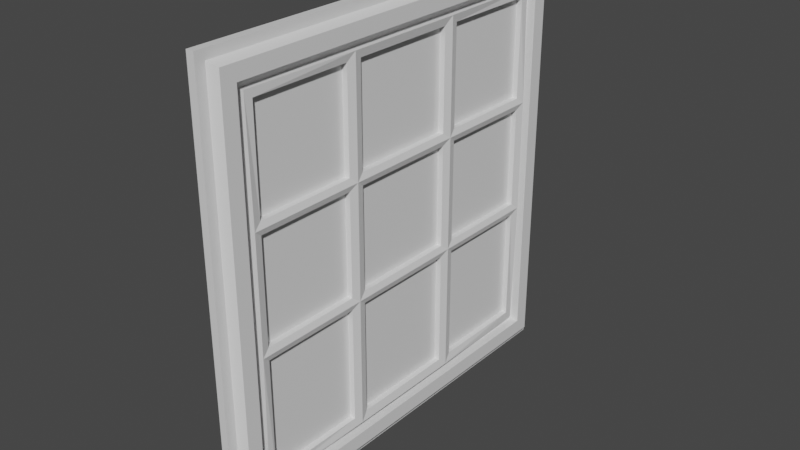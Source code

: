# Source: WindowSquareBarred.blend  (saved by Blender 2.80.75; exported with 4.5.12 LTS)
import bpy
from mathutils import Matrix  # noqa: F401  (used for matrix-valued properties, if any)

bpy.ops.wm.read_factory_settings(use_empty=True)
scene = bpy.context.scene
scene.name = 'Scene'

# ---- collections
col_collection = bpy.data.collections.new('Collection'); scene.collection.children.link(col_collection)

# ---- materials (node trees are filled in below, after node groups)
mat_material = bpy.data.materials.new('Material')
mat_material.alpha_threshold = 0.0
mat_material.use_transparent_shadow = False
mat_material.line_color = (0.0, 0.0, 0.0, 1.0)

# ---- material node trees
mat_material.use_nodes = True; mat_material.node_tree.nodes.clear()
_N = mat_material.node_tree.nodes; _L = mat_material.node_tree.links
n0 = _N.new('ShaderNodeOutputMaterial'); n0.name = 'Material Output'; n0.location = (300, 300)
n1 = _N.new('ShaderNodeBsdfPrincipled'); n1.name = 'Principled BSDF'; n1.location = (10, 300)
n1.distribution = 'GGX'
n1.subsurface_method = 'BURLEY'
n1.inputs[2].default_value = 0.4
n1.inputs[3].default_value = 1.45
n1.inputs[27].default_value = (0.0, 0.0, 0.0, 1.0)
n1.inputs[28].default_value = 1.0
_L.new(n1.outputs[0], n0.inputs[0])
n0.is_active_output = True

# ---- world
world_world = bpy.data.worlds.new('World'); scene.world = world_world
world_world.use_nodes = True; world_world.node_tree.nodes.clear()
_N = world_world.node_tree.nodes; _L = world_world.node_tree.links
n0 = _N.new('ShaderNodeOutputWorld'); n0.name = 'World Output'; n0.location = (300, 300)
n1 = _N.new('ShaderNodeBackground'); n1.name = 'Background'; n1.location = (10, 300)
n1.inputs[0].default_value = (0.05088, 0.05088, 0.05088, 1.0)
_L.new(n1.outputs[0], n0.inputs[0])
n0.is_active_output = True
world_world.color = (0.05088, 0.05088, 0.05088)
world_world.use_sun_shadow = False
world_world.sun_shadow_jitter_overblur = 0.0

# ---- meshes
me_cube = bpy.data.meshes.new('Cube')
me_cube.from_pydata([(0.0, 0.9519, 0.9519), (0.0, 0.9519, -0.9519), (0.0, -0.9519, 0.9519), (0.0, -0.9519, -0.9519), (0.0, -0.33, 0.9519), (0.0, -0.33, -0.9519), (0.0, 0.335, -0.9519), (0.0, 0.335, 0.9519), (0.0, 0.9519, 0.3479), (0.0, -0.9519, 0.3479), (0.0, 0.9519, -0.259), (0.0, -0.9519, -0.259), (0.0, 1.101, 1.1), (0.0, 1.101, -1.103), (0.0, -1.101, 1.1), (0.0, -1.101, -1.103), (0.0, -0.33, 1.1), (0.0, -0.33, -1.103), (0.0, 0.335, -1.103), (0.0, 0.335, 1.1), (0.0, 1.101, 0.3479), (0.0, -1.101, 0.3479), (0.0, 1.101, -0.259), (0.0, -1.101, -0.259), (0.0, 1.0, -0.259), (0.0, 1.0, -1.0), (0.0, -1.0, -0.259), (0.0, -1.0, -1.0), (0.0, -0.33, 1.0), (0.0, -1.0, 1.0), (0.0, 0.335, -1.0), (0.0, 0.335, 1.0), (0.0, -0.33, -1.0), (0.0, 1.0, 1.0), (0.0, 1.0, 0.3479), (0.0, -1.0, 0.3479), (0.0, -0.373, 0.3802), (0.0, -0.373, 0.9089), (0.0, -0.9089, 0.9089), (0.0, -0.9089, 0.3802), (0.0, 0.292, 0.3802), (0.0, 0.292, 0.9089), (0.0, -0.287, 0.9089), (0.0, -0.287, 0.3802), (0.0, 0.9089, 0.3802), (0.0, 0.9089, 0.9089), (0.0, 0.378, 0.9089), (0.0, 0.378, 0.3802), (0.0, 0.9089, -0.2267), (0.0, 0.9089, 0.3157), (0.0, 0.378, 0.3157), (0.0, 0.378, -0.2267), (0.0, 0.292, -0.2267), (0.0, 0.292, 0.3157), (0.0, -0.287, 0.3157), (0.0, -0.287, -0.2267), (0.0, -0.373, -0.2267), (0.0, -0.373, 0.3157), (0.0, -0.9089, 0.3157), (0.0, -0.9089, -0.2267), (0.0, -0.373, -0.9089), (0.0, -0.373, -0.2913), (0.0, -0.9089, -0.2913), (0.0, -0.9089, -0.9089), (0.0, 0.292, -0.9089), (0.0, 0.292, -0.2913), (0.0, -0.287, -0.2913), (0.0, -0.287, -0.9089), (0.0, 0.9089, -0.9089), (0.0, 0.9089, -0.2913), (0.0, 0.378, -0.2913), (0.0, 0.378, -0.9089), (0.05, 1.0, -0.259), (0.05, 1.0, -1.0), (0.05, -1.0, -0.259), (0.05, -1.0, -1.0), (0.05, -0.33, 1.0), (0.05, -1.0, 1.0), (0.05, 0.335, -1.0), (0.05, 0.335, 1.0), (0.05, -0.33, -1.0), (0.05, 1.0, 1.0), (0.05, 1.0, 0.3479), (0.05, -1.0, 0.3479), (0.05, 1.08, -0.259), (0.05, 1.08, -1.081), (0.05, -1.08, -0.259), (0.05, -1.08, -1.081), (0.05, -0.33, 1.079), (0.05, -1.08, 1.079), (0.05, 0.335, -1.081), (0.05, 0.335, 1.079), (0.05, -0.33, -1.081), (0.05, 1.08, 1.079), (0.05, 1.08, 0.3479), (0.05, -1.08, 0.3479), (0.04033, -0.33, -0.259), (0.04033, -0.33, -0.9519), (0.04033, 0.335, -0.259), (0.04033, 0.335, -0.9519), (0.04033, -0.33, 0.9519), (0.04033, -0.33, 0.3479), (0.04033, 0.335, 0.9519), (0.04033, 0.335, 0.3479), (0.04033, 0.9519, 0.3479), (0.04033, -0.9519, 0.3479), (0.04033, -0.9519, -0.259), (0.04033, 0.9519, -0.259), (0.02951, 0.9519, -0.9519), (0.02951, -0.9519, -0.9519), (0.02951, -0.9519, 0.9519), (0.02951, 0.9519, 0.9519), (0.02951, -0.373, 0.9089), (0.02951, -0.373, 0.3802), (0.02951, -0.9089, 0.3802), (0.02951, -0.9089, 0.9089), (0.02951, 0.292, 0.9089), (0.02951, 0.292, 0.3802), (0.02951, -0.287, 0.3802), (0.02951, -0.287, 0.9089), (0.02951, 0.9089, 0.9089), (0.02951, 0.9089, 0.3802), (0.02951, 0.378, 0.3802), (0.02951, 0.378, 0.9089), (0.02951, 0.9089, 0.3157), (0.02951, 0.9089, -0.2267), (0.02951, 0.378, -0.2267), (0.02951, 0.378, 0.3157), (0.02951, 0.292, 0.3157), (0.02951, 0.292, -0.2267), (0.02951, -0.287, -0.2267), (0.02951, -0.287, 0.3157), (0.02951, -0.373, 0.3157), (0.02951, -0.373, -0.2267), (0.02951, -0.9089, -0.2267), (0.02951, -0.9089, 0.3157), (0.02951, -0.373, -0.2913), (0.02951, -0.373, -0.9089), (0.02951, -0.9089, -0.9089), (0.02951, -0.9089, -0.2913), (0.02951, 0.292, -0.2913), (0.02951, 0.292, -0.9089), (0.02951, -0.287, -0.9089), (0.02951, -0.287, -0.2913), (0.02951, 0.9089, -0.2913), (0.02951, 0.9089, -0.9089), (0.02951, 0.378, -0.9089), (0.02951, 0.378, -0.2913), (0.0, 1.15, 1.148), (0.0, 1.15, -1.153), (0.0, -1.151, 1.148), (0.0, -1.151, -1.153), (0.0, -0.33, 1.148), (0.0, -0.33, -1.153), (0.0, 0.335, -1.153), (0.0, 0.335, 1.148), (0.0, 1.15, 0.3479), (0.0, -1.151, 0.3479), (0.0, 1.15, -0.259), (0.0, -1.151, -0.259), (-0.04117, 1.15, 1.148), (-0.04117, 1.15, -1.153), (-0.04117, -1.151, 1.148), (-0.04117, -1.151, -1.153), (-0.04117, -0.3798, 1.148), (-0.04117, -0.33, -1.153), (-0.04117, 0.335, -1.153), (-0.04117, 0.3853, 1.148), (-0.04117, 1.15, 0.3479), (-0.04117, -1.151, 0.3479), (-0.04117, 1.15, -0.259), (-0.04117, -1.151, -0.259)], [], [(36, 37, 38, 39), (40, 41, 42, 43), (44, 45, 46, 47), (48, 49, 50, 51), (52, 53, 54, 55), (56, 57, 58, 59), (60, 61, 62, 63), (64, 65, 66, 67), (68, 69, 70, 71), (14, 21, 95, 89), (26, 35, 83, 74), (25, 30, 78, 73), (23, 15, 87, 86), (33, 34, 82, 81), (20, 12, 93, 94), (34, 24, 72, 82), (29, 28, 76, 77), (13, 22, 84, 85), (12, 19, 91, 93), (27, 26, 74, 75), (31, 33, 81, 79), (10, 1, 25, 24), (3, 11, 26, 27), (2, 4, 28, 29), (1, 6, 30, 25), (4, 7, 31, 28), (5, 3, 27, 32), (6, 5, 32, 30), (7, 0, 33, 31), (0, 8, 34, 33), (9, 2, 29, 35), (8, 10, 24, 34), (11, 9, 35, 26), (7, 4, 100, 102), (52, 55, 130, 129), (6, 1, 108, 99), (47, 46, 123, 122), (67, 66, 143, 142), (53, 52, 129, 128), (4, 2, 110, 100), (46, 45, 120, 123), (66, 65, 140, 143), (11, 3, 109, 106), (44, 47, 122, 121), (64, 67, 142, 141), (39, 38, 115, 114), (1, 10, 107, 108), (59, 58, 135, 134), (45, 44, 121, 120), (65, 64, 141, 140), (38, 37, 112, 115), (58, 57, 132, 135), (36, 39, 114, 113), (56, 59, 134, 133), (9, 11, 106, 105), (51, 50, 127, 126), (37, 36, 113, 112), (71, 70, 147, 146), (57, 56, 133, 132), (10, 8, 104, 107), (50, 49, 124, 127), (70, 69, 144, 147), (2, 9, 105, 110), (48, 51, 126, 125), (68, 71, 146, 145), (43, 42, 119, 118), (8, 0, 111, 104), (63, 62, 139, 138), (49, 48, 125, 124), (73, 78, 90, 85), (81, 82, 94, 93), (82, 72, 84, 94), (72, 73, 85, 84), (78, 80, 92, 90), (76, 79, 91, 88), (83, 77, 89, 95), (74, 83, 95, 86), (75, 74, 86, 87), (79, 81, 93, 91), (80, 75, 87, 92), (77, 76, 88, 89), (35, 29, 77, 83), (16, 14, 89, 88), (28, 31, 79, 76), (22, 20, 94, 84), (18, 13, 85, 90), (32, 27, 75, 80), (21, 23, 86, 95), (19, 16, 88, 91), (15, 17, 92, 87), (30, 32, 80, 78), (24, 25, 73, 72), (17, 18, 90, 92), (101, 100, 112, 113), (100, 110, 115, 112), (110, 105, 114, 115), (105, 101, 113, 114), (103, 102, 116, 117), (102, 100, 119, 116), (100, 101, 118, 119), (101, 103, 117, 118), (104, 111, 120, 121), (111, 102, 123, 120), (102, 103, 122, 123), (103, 104, 121, 122), (107, 104, 124, 125), (104, 103, 127, 124), (103, 98, 126, 127), (98, 107, 125, 126), (98, 103, 128, 129), (103, 101, 131, 128), (101, 96, 130, 131), (96, 98, 129, 130), (96, 101, 132, 133), (101, 105, 135, 132), (105, 106, 134, 135), (106, 96, 133, 134), (97, 96, 136, 137), (96, 106, 139, 136), (106, 109, 138, 139), (109, 97, 137, 138), (99, 98, 140, 141), (98, 96, 143, 140), (96, 97, 142, 143), (97, 99, 141, 142), (108, 107, 144, 145), (107, 98, 147, 144), (98, 99, 146, 147), (99, 108, 145, 146), (54, 53, 128, 131), (61, 60, 137, 136), (3, 5, 97, 109), (41, 40, 117, 116), (55, 54, 131, 130), (60, 63, 138, 137), (5, 6, 99, 97), (40, 43, 118, 117), (62, 61, 136, 139), (0, 7, 102, 111), (42, 41, 116, 119), (69, 68, 145, 144), (14, 16, 152, 150), (21, 14, 150, 157), (18, 17, 153, 154), (13, 18, 154, 149), (20, 22, 158, 156), (22, 13, 149, 158), (19, 12, 148, 155), (16, 19, 155, 152), (23, 21, 157, 159), (15, 23, 159, 151), (12, 20, 156, 148), (17, 15, 151, 153), (156, 158, 170, 168), (158, 149, 161, 170), (155, 148, 160, 167), (152, 155, 167, 164), (159, 157, 169, 171), (151, 159, 171, 163), (148, 156, 168, 160), (153, 151, 163, 165), (150, 152, 164, 162), (157, 150, 162, 169), (154, 153, 165, 166), (149, 154, 166, 161)])
_uv = me_cube.uv_layers.new(name='UVMap')
_uv.uv.foreach_set('vector', [0.3115, 0.6716, 0.3636, 0.6716, 0.3636, 0.7386, 0.3115, 0.7386, 0.3115, 0.5885, 0.3636, 0.5885, 0.3636, 0.6609, 0.3115, 0.6609, 0.3115, 0.5114, 0.3636, 0.5114, 0.3636, 0.5777, 0.3115, 0.5777, 0.2104, 0.5114, 0.3008, 0.5114, 0.3008, 0.5777, 0.2104, 0.5777, 0.2104, 0.5885, 0.3008, 0.5885, 0.3008, 0.6609, 0.2104, 0.6609, 0.2104, 0.6716, 0.3008, 0.6716, 0.3008, 0.7386, 0.2104, 0.7386, 0.1364, 0.6716, 0.1996, 0.6716, 0.1996, 0.7386, 0.1364, 0.7386, 0.1364, 0.5885, 0.1996, 0.5885, 0.1996, 0.6609, 0.1364, 0.6609, 0.1364, 0.5114, 0.1996, 0.5114, 0.1996, 0.5777, 0.1364, 0.5777, 0.0, 0.0, 0.0, 0.0, 0.0, 0.0, 0.0, 0.0, 0.205, 0.75, 0.3061, 0.75, 0.3061, 0.75, 0.205, 0.75, 0.125, 0.5, 0.125, 0.5831, 0.125, 0.5831, 0.125, 0.5, 0.0, 0.0, 0.0, 0.0, 0.0, 0.0, 0.0, 0.0, 0.375, 0.5, 0.3061, 0.5, 0.3061, 0.5, 0.375, 0.5, 0.0, 0.0, 0.0, 0.0, 0.0, 0.0, 0.0, 0.0, 0.3061, 0.5, 0.205, 0.5, 0.205, 0.5, 0.3061, 0.5, 0.375, 0.75, 0.375, 0.6662, 0.375, 0.6662, 0.375, 0.75, 0.0, 0.0, 0.0, 0.0, 0.0, 0.0, 0.0, 0.0, 0.0, 0.0, 0.0, 0.0, 0.0, 0.0, 0.0, 0.0, 0.125, 0.75, 0.205, 0.75, 0.205, 0.75, 0.125, 0.75, 0.375, 0.5831, 0.375, 0.5, 0.375, 0.5, 0.375, 0.5831, 0.205, 0.506, 0.131, 0.506, 0.125, 0.5, 0.205, 0.5, 0.131, 0.744, 0.205, 0.744, 0.205, 0.75, 0.125, 0.75, 0.369, 0.744, 0.369, 0.6663, 0.375, 0.6662, 0.375, 0.75, 0.131, 0.506, 0.131, 0.5831, 0.125, 0.5831, 0.125, 0.5, 0.369, 0.6663, 0.369, 0.5831, 0.375, 0.5831, 0.375, 0.6662, 0.131, 0.6662, 0.131, 0.744, 0.125, 0.75, 0.125, 0.6662, 0.131, 0.5831, 0.131, 0.6662, 0.125, 0.6662, 0.125, 0.5831, 0.369, 0.5831, 0.369, 0.506, 0.375, 0.5, 0.375, 0.5831, 0.369, 0.506, 0.3061, 0.506, 0.3061, 0.5, 0.375, 0.5, 0.3061, 0.744, 0.369, 0.744, 0.375, 0.75, 0.3061, 0.75, 0.3061, 0.506, 0.205, 0.506, 0.205, 0.5, 0.3061, 0.5, 0.205, 0.744, 0.3061, 0.744, 0.3061, 0.75, 0.205, 0.75, 0.369, 0.5831, 0.369, 0.6663, 0.369, 0.6663, 0.369, 0.5831, 0.2104, 0.5885, 0.2104, 0.6609, 0.2104, 0.6609, 0.2104, 0.5885, 0.131, 0.5831, 0.131, 0.506, 0.131, 0.506, 0.131, 0.5831, 0.3115, 0.5777, 0.3636, 0.5777, 0.3636, 0.5777, 0.3115, 0.5777, 0.1364, 0.6609, 0.1996, 0.6609, 0.1996, 0.6609, 0.1364, 0.6609, 0.3008, 0.5885, 0.2104, 0.5885, 0.2104, 0.5885, 0.3008, 0.5885, 0.369, 0.6663, 0.369, 0.744, 0.369, 0.744, 0.369, 0.6663, 0.3636, 0.5777, 0.3636, 0.5114, 0.3636, 0.5114, 0.3636, 0.5777, 0.1996, 0.6609, 0.1996, 0.5885, 0.1996, 0.5885, 0.1996, 0.6609, 0.205, 0.744, 0.131, 0.744, 0.131, 0.744, 0.205, 0.744, 0.3115, 0.5114, 0.3115, 0.5777, 0.3115, 0.5777, 0.3115, 0.5114, 0.1364, 0.5885, 0.1364, 0.6609, 0.1364, 0.6609, 0.1364, 0.5885, 0.3115, 0.7386, 0.3636, 0.7386, 0.3636, 0.7386, 0.3115, 0.7386, 0.131, 0.506, 0.205, 0.506, 0.205, 0.506, 0.131, 0.506, 0.2104, 0.7386, 0.3008, 0.7386, 0.3008, 0.7386, 0.2104, 0.7386, 0.3636, 0.5114, 0.3115, 0.5114, 0.3115, 0.5114, 0.3636, 0.5114, 0.1996, 0.5885, 0.1364, 0.5885, 0.1364, 0.5885, 0.1996, 0.5885, 0.3636, 0.7386, 0.3636, 0.6716, 0.3636, 0.6716, 0.3636, 0.7386, 0.3008, 0.7386, 0.3008, 0.6716, 0.3008, 0.6716, 0.3008, 0.7386, 0.3115, 0.6716, 0.3115, 0.7386, 0.3115, 0.7386, 0.3115, 0.6716, 0.2104, 0.6716, 0.2104, 0.7386, 0.2104, 0.7386, 0.2104, 0.6716, 0.3061, 0.744, 0.205, 0.744, 0.205, 0.744, 0.3061, 0.744, 0.2104, 0.5777, 0.3008, 0.5777, 0.3008, 0.5777, 0.2104, 0.5777, 0.3636, 0.6716, 0.3115, 0.6716, 0.3115, 0.6716, 0.3636, 0.6716, 0.1364, 0.5777, 0.1996, 0.5777, 0.1996, 0.5777, 0.1364, 0.5777, 0.3008, 0.6716, 0.2104, 0.6716, 0.2104, 0.6716, 0.3008, 0.6716, 0.205, 0.506, 0.3061, 0.506, 0.3061, 0.506, 0.205, 0.506, 0.3008, 0.5777, 0.3008, 0.5114, 0.3008, 0.5114, 0.3008, 0.5777, 0.1996, 0.5777, 0.1996, 0.5114, 0.1996, 0.5114, 0.1996, 0.5777, 0.369, 0.744, 0.3061, 0.744, 0.3061, 0.744, 0.369, 0.744, 0.2104, 0.5114, 0.2104, 0.5777, 0.2104, 0.5777, 0.2104, 0.5114, 0.1364, 0.5114, 0.1364, 0.5777, 0.1364, 0.5777, 0.1364, 0.5114, 0.3115, 0.6609, 0.3636, 0.6609, 0.3636, 0.6609, 0.3115, 0.6609, 0.3061, 0.506, 0.369, 0.506, 0.369, 0.506, 0.3061, 0.506, 0.1364, 0.7386, 0.1996, 0.7386, 0.1996, 0.7386, 0.1364, 0.7386, 0.3008, 0.5114, 0.2104, 0.5114, 0.2104, 0.5114, 0.3008, 0.5114, 0.125, 0.5, 0.125, 0.5831, 0.125, 0.5831, 0.125, 0.5, 0.375, 0.5, 0.3061, 0.5, 0.3061, 0.5, 0.375, 0.5, 0.3061, 0.5, 0.205, 0.5, 0.205, 0.5, 0.3061, 0.5, 0.205, 0.5, 0.125, 0.5, 0.125, 0.5, 0.205, 0.5, 0.125, 0.5831, 0.125, 0.6662, 0.125, 0.6662, 0.125, 0.5831, 0.375, 0.6662, 0.375, 0.5831, 0.375, 0.5831, 0.375, 0.6662, 0.3061, 0.75, 0.375, 0.75, 0.375, 0.75, 0.3061, 0.75, 0.205, 0.75, 0.3061, 0.75, 0.3061, 0.75, 0.205, 0.75, 0.125, 0.75, 0.205, 0.75, 0.205, 0.75, 0.125, 0.75, 0.375, 0.5831, 0.375, 0.5, 0.375, 0.5, 0.375, 0.5831, 0.125, 0.6662, 0.125, 0.75, 0.125, 0.75, 0.125, 0.6662, 0.375, 0.75, 0.375, 0.6662, 0.375, 0.6662, 0.375, 0.75, 0.3061, 0.75, 0.375, 0.75, 0.375, 0.75, 0.3061, 0.75, 0.0, 0.0, 0.0, 0.0, 0.0, 0.0, 0.0, 0.0, 0.375, 0.6662, 0.375, 0.5831, 0.375, 0.5831, 0.375, 0.6662, 0.0, 0.0, 0.0, 0.0, 0.0, 0.0, 0.0, 0.0, 0.0, 0.0, 0.0, 0.0, 0.0, 0.0, 0.0, 0.0, 0.125, 0.6662, 0.125, 0.75, 0.125, 0.75, 0.125, 0.6662, 0.0, 0.0, 0.0, 0.0, 0.0, 0.0, 0.0, 0.0, 0.0, 0.0, 0.0, 0.0, 0.0, 0.0, 0.0, 0.0, 0.0, 0.0, 0.0, 0.0, 0.0, 0.0, 0.0, 0.0, 0.125, 0.5831, 0.125, 0.6662, 0.125, 0.6662, 0.125, 0.5831, 0.205, 0.5, 0.125, 0.5, 0.125, 0.5, 0.205, 0.5, 0.0, 0.0, 0.0, 0.0, 0.0, 0.0, 0.0, 0.0, 0.3061, 0.6662, 0.369, 0.6663, 0.3636, 0.6716, 0.3115, 0.6716, 0.369, 0.6663, 0.369, 0.744, 0.3636, 0.7386, 0.3636, 0.6716, 0.369, 0.744, 0.3061, 0.744, 0.3115, 0.7386, 0.3636, 0.7386, 0.3061, 0.744, 0.3061, 0.6662, 0.3115, 0.6716, 0.3115, 0.7386, 0.3061, 0.5831, 0.369, 0.5831, 0.3636, 0.5885, 0.3115, 0.5885, 0.369, 0.5831, 0.369, 0.6663, 0.3636, 0.6609, 0.3636, 0.5885, 0.369, 0.6663, 0.3061, 0.6662, 0.3115, 0.6609, 0.3636, 0.6609, 0.3061, 0.6662, 0.3061, 0.5831, 0.3115, 0.5885, 0.3115, 0.6609, 0.3061, 0.506, 0.369, 0.506, 0.3636, 0.5114, 0.3115, 0.5114, 0.369, 0.506, 0.369, 0.5831, 0.3636, 0.5777, 0.3636, 0.5114, 0.369, 0.5831, 0.3061, 0.5831, 0.3115, 0.5777, 0.3636, 0.5777, 0.3061, 0.5831, 0.3061, 0.506, 0.3115, 0.5114, 0.3115, 0.5777, 0.205, 0.506, 0.3061, 0.506, 0.3008, 0.5114, 0.2104, 0.5114, 0.3061, 0.506, 0.3061, 0.5831, 0.3008, 0.5777, 0.3008, 0.5114, 0.3061, 0.5831, 0.205, 0.5831, 0.2104, 0.5777, 0.3008, 0.5777, 0.205, 0.5831, 0.205, 0.506, 0.2104, 0.5114, 0.2104, 0.5777, 0.205, 0.5831, 0.3061, 0.5831, 0.3008, 0.5885, 0.2104, 0.5885, 0.3061, 0.5831, 0.3061, 0.6662, 0.3008, 0.6609, 0.3008, 0.5885, 0.3061, 0.6662, 0.205, 0.6662, 0.2104, 0.6609, 0.3008, 0.6609, 0.205, 0.6662, 0.205, 0.5831, 0.2104, 0.5885, 0.2104, 0.6609, 0.205, 0.6662, 0.3061, 0.6662, 0.3008, 0.6716, 0.2104, 0.6716, 0.3061, 0.6662, 0.3061, 0.744, 0.3008, 0.7386, 0.3008, 0.6716, 0.3061, 0.744, 0.205, 0.744, 0.2104, 0.7386, 0.3008, 0.7386, 0.205, 0.744, 0.205, 0.6662, 0.2104, 0.6716, 0.2104, 0.7386, 0.131, 0.6662, 0.205, 0.6662, 0.1996, 0.6716, 0.1364, 0.6716, 0.205, 0.6662, 0.205, 0.744, 0.1996, 0.7386, 0.1996, 0.6716, 0.205, 0.744, 0.131, 0.744, 0.1364, 0.7386, 0.1996, 0.7386, 0.131, 0.744, 0.131, 0.6662, 0.1364, 0.6716, 0.1364, 0.7386, 0.131, 0.5831, 0.205, 0.5831, 0.1996, 0.5885, 0.1364, 0.5885, 0.205, 0.5831, 0.205, 0.6662, 0.1996, 0.6609, 0.1996, 0.5885, 0.205, 0.6662, 0.131, 0.6662, 0.1364, 0.6609, 0.1996, 0.6609, 0.131, 0.6662, 0.131, 0.5831, 0.1364, 0.5885, 0.1364, 0.6609, 0.131, 0.506, 0.205, 0.506, 0.1996, 0.5114, 0.1364, 0.5114, 0.205, 0.506, 0.205, 0.5831, 0.1996, 0.5777, 0.1996, 0.5114, 0.205, 0.5831, 0.131, 0.5831, 0.1364, 0.5777, 0.1996, 0.5777, 0.131, 0.5831, 0.131, 0.506, 0.1364, 0.5114, 0.1364, 0.5777, 0.3008, 0.6609, 0.3008, 0.5885, 0.3008, 0.5885, 0.3008, 0.6609, 0.1996, 0.6716, 0.1364, 0.6716, 0.1364, 0.6716, 0.1996, 0.6716, 0.131, 0.744, 0.131, 0.6662, 0.131, 0.6662, 0.131, 0.744, 0.3636, 0.5885, 0.3115, 0.5885, 0.3115, 0.5885, 0.3636, 0.5885, 0.2104, 0.6609, 0.3008, 0.6609, 0.3008, 0.6609, 0.2104, 0.6609, 0.1364, 0.6716, 0.1364, 0.7386, 0.1364, 0.7386, 0.1364, 0.6716, 0.131, 0.6662, 0.131, 0.5831, 0.131, 0.5831, 0.131, 0.6662, 0.3115, 0.5885, 0.3115, 0.6609, 0.3115, 0.6609, 0.3115, 0.5885, 0.1996, 0.7386, 0.1996, 0.6716, 0.1996, 0.6716, 0.1996, 0.7386, 0.369, 0.506, 0.369, 0.5831, 0.369, 0.5831, 0.369, 0.506, 0.3636, 0.6609, 0.3636, 0.5885, 0.3636, 0.5885, 0.3636, 0.6609, 0.1996, 0.5114, 0.1364, 0.5114, 0.1364, 0.5114, 0.1996, 0.5114, 0.0, 0.0, 0.0, 0.0, 0.0, 0.0, 0.0, 0.0, 0.0, 0.0, 0.0, 0.0, 0.0, 0.0, 0.0, 0.0, 0.0, 0.0, 0.0, 0.0, 0.0, 0.0, 0.0, 0.0, 0.0, 0.0, 0.0, 0.0, 0.0, 0.0, 0.0, 0.0, 0.0, 0.0, 0.0, 0.0, 0.0, 0.0, 0.0, 0.0, 0.0, 0.0, 0.0, 0.0, 0.0, 0.0, 0.0, 0.0, 0.0, 0.0, 0.0, 0.0, 0.0, 0.0, 0.0, 0.0, 0.0, 0.0, 0.0, 0.0, 0.0, 0.0, 0.0, 0.0, 0.0, 0.0, 0.0, 0.0, 0.0, 0.0, 0.0, 0.0, 0.0, 0.0, 0.0, 0.0, 0.0, 0.0, 0.0, 0.0, 0.0, 0.0, 0.0, 0.0, 0.0, 0.0, 0.0, 0.0, 0.0, 0.0, 0.0, 0.0, 0.0, 0.0, 0.0, 0.0, 0.0, 0.0, 0.0, 0.0, 0.0, 0.0, 0.0, 0.0, 0.0, 0.0, 0.0, 0.0, 0.0, 0.0, 0.0, 0.0, 0.0, 0.0, 0.0, 0.0, 0.0, 0.0, 0.0, 0.0, 0.0, 0.0, 0.0, 0.0, 0.0, 0.0, 0.0, 0.0, 0.0, 0.0, 0.0, 0.0, 0.0, 0.0, 0.0, 0.0, 0.0, 0.0, 0.0, 0.0, 0.0, 0.0, 0.0, 0.0, 0.0, 0.0, 0.0, 0.0, 0.0, 0.0, 0.0, 0.0, 0.0, 0.0, 0.0, 0.0, 0.0, 0.0, 0.0, 0.0, 0.0, 0.0, 0.0, 0.0, 0.0, 0.0, 0.0, 0.0, 0.0, 0.0, 0.0, 0.0, 0.0, 0.0, 0.0, 0.0, 0.0, 0.0, 0.0, 0.0, 0.0, 0.0, 0.0, 0.0, 0.0, 0.0, 0.0, 0.0, 0.0, 0.0, 0.0, 0.0])
me_cube.materials.append(mat_material)
me_cube.use_remesh_preserve_volume = False
me_cube.use_remesh_preserve_attributes = False
me_cube.use_mirror_vertex_groups = False
me_cube.update()

# ---- objects
ob_cube = bpy.data.objects.new('Cube', me_cube)

# ---- transforms, parenting, visibility, modifiers, constraints
ob_cube.location = (0.0, 0.0, 0.0)
ob_cube.lock_rotations_4d = False
ob_cube.empty_display_type = 'ARROWS'
ob_cube.lineart.crease_threshold = 0.0

# ---- collection membership
col_collection.objects.link(ob_cube)

# ---- scene / render settings (as saved in the file)
scene.frame_start = 1; scene.frame_end = 250; scene.frame_set(1)
scene.render.engine = 'BLENDER_EEVEE_NEXT'
scene.cycles.use_denoising = False
scene.cycles.samples = 128
scene.cycles.sampling_pattern = 'TABULATED_SOBOL'
scene.cycles.use_adaptive_sampling = False
scene.cycles.use_light_tree = False
scene.view_settings.view_transform = 'Filmic'
bpy.context.view_layer.update()

# ---- added for rendering (the .blend has no active camera and no usable light): camera, sun
cam_auto = bpy.data.cameras.new('AutoCamera')
cam_auto.lens = 50.0
cam_auto.sensor_width = 36.0
cam_auto.clip_end = 1000.0
ob_auto_camera = bpy.data.objects.new('AutoCamera', cam_auto)
scene.collection.objects.link(ob_auto_camera)
ob_auto_camera.location = (3.01622, -3.6143, 2.40722)
ob_auto_camera.rotation_euler = (1.09748, -7.21219e-08, 0.694738)
scene.camera = ob_auto_camera
light_auto_sun = bpy.data.lights.new('AutoSun', 'SUN')
light_auto_sun.energy = 3.0
light_auto_sun.angle = 0.0523599
ob_auto_sun = bpy.data.objects.new('AutoSun', light_auto_sun)
scene.collection.objects.link(ob_auto_sun)
ob_auto_sun.rotation_euler = (0.872665, 0.174533, 0.523599)
bpy.context.view_layer.update()
